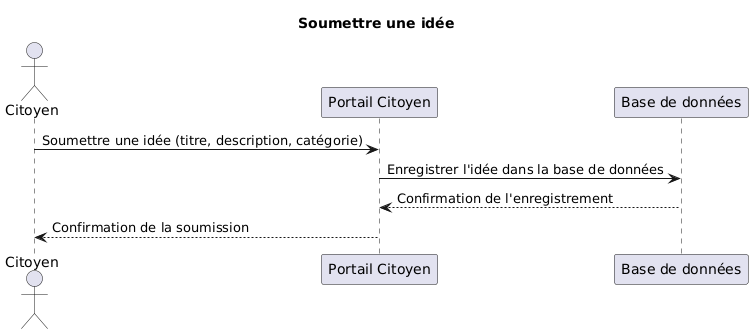

The diagram above was rendered by PlantUML. Its source (embedded in the PNG):
@startuml
title Soumettre une idée

actor Citoyen
participant "Portail Citoyen" as System
participant "Base de données" as DB

Citoyen -> System: Soumettre une idée (titre, description, catégorie)
System -> DB: Enregistrer l'idée dans la base de données
DB --> System: Confirmation de l'enregistrement
System --> Citoyen: Confirmation de la soumission
@enduml